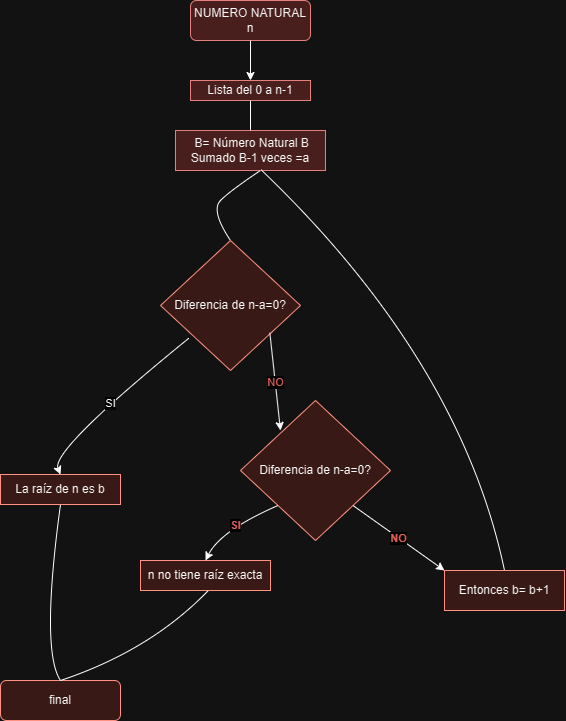

The diagram above was exported from draw.io. Its source (the exported page's mxGraphModel, read from the mxfile embedded in the PNG):
<mxGraphModel dx="2107" dy="675" grid="1" gridSize="10" guides="1" tooltips="1" connect="1" arrows="1" fold="1" page="1" pageScale="1" pageWidth="827" pageHeight="1169" math="0" shadow="0">
  <root>
    <mxCell id="WIyWlLk6GJQsqaUBKTNV-0" />
    <mxCell id="WIyWlLk6GJQsqaUBKTNV-1" parent="WIyWlLk6GJQsqaUBKTNV-0" />
    <mxCell id="WIyWlLk6GJQsqaUBKTNV-3" value="NUMERO NATURAL n" style="rounded=1;whiteSpace=wrap;html=1;fontSize=12;glass=0;strokeWidth=1;shadow=0;fillColor=#f8cecc;strokeColor=#b85450;" parent="WIyWlLk6GJQsqaUBKTNV-1" vertex="1">
      <mxGeometry x="160" y="80" width="120" height="40" as="geometry" />
    </mxCell>
    <mxCell id="PgQYx5XyoMszo40OkryQ-0" value="Lista del 0 a n-1" style="rounded=0;whiteSpace=wrap;html=1;fillColor=#f8cecc;strokeColor=#b85450;" parent="WIyWlLk6GJQsqaUBKTNV-1" vertex="1">
      <mxGeometry x="160" y="160" width="120" height="20" as="geometry" />
    </mxCell>
    <mxCell id="PgQYx5XyoMszo40OkryQ-2" value="" style="endArrow=classic;html=1;rounded=0;exitX=0.5;exitY=1;exitDx=0;exitDy=0;entryX=0.5;entryY=0;entryDx=0;entryDy=0;" parent="WIyWlLk6GJQsqaUBKTNV-1" source="WIyWlLk6GJQsqaUBKTNV-3" target="PgQYx5XyoMszo40OkryQ-0" edge="1">
      <mxGeometry width="50" height="50" relative="1" as="geometry">
        <mxPoint x="210" y="210" as="sourcePoint" />
        <mxPoint x="260" y="160" as="targetPoint" />
      </mxGeometry>
    </mxCell>
    <mxCell id="PgQYx5XyoMszo40OkryQ-4" value="&amp;nbsp;B= Número Natural B Sumado B-1 veces =a" style="rounded=0;whiteSpace=wrap;html=1;fillColor=#f8cecc;strokeColor=#b85450;" parent="WIyWlLk6GJQsqaUBKTNV-1" vertex="1">
      <mxGeometry x="145" y="210" width="150" height="40" as="geometry" />
    </mxCell>
    <mxCell id="PgQYx5XyoMszo40OkryQ-5" value="" style="endArrow=none;html=1;rounded=0;exitX=0.5;exitY=1;exitDx=0;exitDy=0;entryX=0.5;entryY=0;entryDx=0;entryDy=0;" parent="WIyWlLk6GJQsqaUBKTNV-1" source="PgQYx5XyoMszo40OkryQ-0" target="PgQYx5XyoMszo40OkryQ-4" edge="1">
      <mxGeometry width="50" height="50" relative="1" as="geometry">
        <mxPoint x="300" y="160" as="sourcePoint" />
        <mxPoint x="350" y="110" as="targetPoint" />
      </mxGeometry>
    </mxCell>
    <mxCell id="PgQYx5XyoMszo40OkryQ-6" value="" style="endArrow=none;html=1;curved=1;exitX=0.5;exitY=0;exitDx=0;exitDy=0;" parent="WIyWlLk6GJQsqaUBKTNV-1" source="PgQYx5XyoMszo40OkryQ-7" edge="1">
      <mxGeometry width="50" height="50" relative="1" as="geometry">
        <mxPoint x="120" y="370" as="sourcePoint" />
        <mxPoint x="230" y="250" as="targetPoint" />
        <Array as="points">
          <mxPoint x="180" y="290" />
          <mxPoint x="200" y="270" />
        </Array>
      </mxGeometry>
    </mxCell>
    <mxCell id="PgQYx5XyoMszo40OkryQ-7" value="Diferencia de n-a=0?" style="rhombus;whiteSpace=wrap;html=1;fillColor=#fad9d5;strokeColor=#ae4132;" parent="WIyWlLk6GJQsqaUBKTNV-1" vertex="1">
      <mxGeometry x="130" y="320" width="140" height="130" as="geometry" />
    </mxCell>
    <mxCell id="PgQYx5XyoMszo40OkryQ-8" value="" style="endArrow=classic;html=1;exitX=0.201;exitY=0.753;exitDx=0;exitDy=0;exitPerimeter=0;entryX=0.5;entryY=0;entryDx=0;entryDy=0;curved=1;" parent="WIyWlLk6GJQsqaUBKTNV-1" source="PgQYx5XyoMszo40OkryQ-7" target="PgQYx5XyoMszo40OkryQ-12" edge="1">
      <mxGeometry relative="1" as="geometry">
        <mxPoint x="89.99999999999977" y="422.03999999999996" as="sourcePoint" />
        <mxPoint x="32" y="540.0000000000001" as="targetPoint" />
        <Array as="points">
          <mxPoint x="20" y="530" />
        </Array>
      </mxGeometry>
    </mxCell>
    <mxCell id="PgQYx5XyoMszo40OkryQ-9" value="SI" style="edgeLabel;resizable=0;html=1;align=center;verticalAlign=middle;" parent="PgQYx5XyoMszo40OkryQ-8" connectable="0" vertex="1">
      <mxGeometry relative="1" as="geometry" />
    </mxCell>
    <mxCell id="PgQYx5XyoMszo40OkryQ-12" value="La raíz de n es b" style="rounded=0;whiteSpace=wrap;html=1;fillColor=#fad9d5;strokeColor=#ae4132;" parent="WIyWlLk6GJQsqaUBKTNV-1" vertex="1">
      <mxGeometry x="-30" y="554" width="120" height="30" as="geometry" />
    </mxCell>
    <mxCell id="PgQYx5XyoMszo40OkryQ-13" value="" style="endArrow=classic;html=1;rounded=0;exitX=0.781;exitY=0.71;exitDx=0;exitDy=0;exitPerimeter=0;" parent="WIyWlLk6GJQsqaUBKTNV-1" source="PgQYx5XyoMszo40OkryQ-7" edge="1">
      <mxGeometry relative="1" as="geometry">
        <mxPoint x="160" y="440" as="sourcePoint" />
        <mxPoint x="250" y="510" as="targetPoint" />
      </mxGeometry>
    </mxCell>
    <mxCell id="PgQYx5XyoMszo40OkryQ-14" value="&lt;font color=&quot;#ea6b66&quot;&gt;NO&lt;/font&gt;" style="edgeLabel;resizable=0;html=1;align=center;verticalAlign=middle;" parent="PgQYx5XyoMszo40OkryQ-13" connectable="0" vertex="1">
      <mxGeometry relative="1" as="geometry" />
    </mxCell>
    <mxCell id="PgQYx5XyoMszo40OkryQ-17" value="Diferencia de n-a=0?" style="rhombus;whiteSpace=wrap;html=1;fillColor=#fad9d5;strokeColor=#ae4132;" parent="WIyWlLk6GJQsqaUBKTNV-1" vertex="1">
      <mxGeometry x="210" y="480" width="150" height="140" as="geometry" />
    </mxCell>
    <mxCell id="PgQYx5XyoMszo40OkryQ-18" value="" style="endArrow=none;html=1;entryX=0.569;entryY=0.976;entryDx=0;entryDy=0;exitX=0.5;exitY=0;exitDx=0;exitDy=0;curved=1;entryPerimeter=0;" parent="WIyWlLk6GJQsqaUBKTNV-1" source="PgQYx5XyoMszo40OkryQ-29" target="PgQYx5XyoMszo40OkryQ-4" edge="1">
      <mxGeometry width="50" height="50" relative="1" as="geometry">
        <mxPoint x="370" y="450" as="sourcePoint" />
        <mxPoint x="360" y="270" as="targetPoint" />
        <Array as="points">
          <mxPoint x="430" y="440" />
        </Array>
      </mxGeometry>
    </mxCell>
    <mxCell id="PgQYx5XyoMszo40OkryQ-19" value="" style="endArrow=classic;html=1;exitX=1;exitY=1;exitDx=0;exitDy=0;curved=1;entryX=0;entryY=0;entryDx=0;entryDy=0;" parent="WIyWlLk6GJQsqaUBKTNV-1" source="PgQYx5XyoMszo40OkryQ-17" target="PgQYx5XyoMszo40OkryQ-29" edge="1">
      <mxGeometry relative="1" as="geometry">
        <mxPoint x="300" y="600" as="sourcePoint" />
        <mxPoint x="410" y="650" as="targetPoint" />
      </mxGeometry>
    </mxCell>
    <mxCell id="PgQYx5XyoMszo40OkryQ-20" value="NO" style="edgeLabel;resizable=0;html=1;align=center;verticalAlign=middle;fontStyle=1;fontColor=#EA6B66;" parent="PgQYx5XyoMszo40OkryQ-19" connectable="0" vertex="1">
      <mxGeometry relative="1" as="geometry" />
    </mxCell>
    <mxCell id="PgQYx5XyoMszo40OkryQ-21" value="" style="endArrow=classic;html=1;exitX=0;exitY=1;exitDx=0;exitDy=0;entryX=0.5;entryY=0;entryDx=0;entryDy=0;fontStyle=1;curved=1;" parent="WIyWlLk6GJQsqaUBKTNV-1" source="PgQYx5XyoMszo40OkryQ-17" target="PgQYx5XyoMszo40OkryQ-24" edge="1">
      <mxGeometry relative="1" as="geometry">
        <mxPoint x="250" y="630" as="sourcePoint" />
        <mxPoint x="170" y="640" as="targetPoint" />
        <Array as="points">
          <mxPoint x="190" y="610" />
        </Array>
      </mxGeometry>
    </mxCell>
    <mxCell id="PgQYx5XyoMszo40OkryQ-22" value="SI" style="edgeLabel;resizable=0;html=1;align=center;verticalAlign=middle;fontStyle=1;fontColor=#EA6B66;" parent="PgQYx5XyoMszo40OkryQ-21" connectable="0" vertex="1">
      <mxGeometry relative="1" as="geometry" />
    </mxCell>
    <mxCell id="PgQYx5XyoMszo40OkryQ-24" value="n no tiene raíz exacta" style="rounded=0;whiteSpace=wrap;html=1;fillColor=#fad9d5;strokeColor=#ae4132;" parent="WIyWlLk6GJQsqaUBKTNV-1" vertex="1">
      <mxGeometry x="110" y="640" width="130" height="30" as="geometry" />
    </mxCell>
    <mxCell id="PgQYx5XyoMszo40OkryQ-25" value="" style="endArrow=none;html=1;entryX=0.5;entryY=1;entryDx=0;entryDy=0;exitX=0.5;exitY=0;exitDx=0;exitDy=0;curved=1;" parent="WIyWlLk6GJQsqaUBKTNV-1" source="PgQYx5XyoMszo40OkryQ-26" target="PgQYx5XyoMszo40OkryQ-12" edge="1">
      <mxGeometry width="50" height="50" relative="1" as="geometry">
        <mxPoint x="20" y="740" as="sourcePoint" />
        <mxPoint y="710" as="targetPoint" />
        <Array as="points">
          <mxPoint x="10" y="730" />
        </Array>
      </mxGeometry>
    </mxCell>
    <mxCell id="PgQYx5XyoMszo40OkryQ-26" value="final" style="rounded=1;whiteSpace=wrap;html=1;fillColor=#fad9d5;strokeColor=#ae4132;" parent="WIyWlLk6GJQsqaUBKTNV-1" vertex="1">
      <mxGeometry x="-30" y="760" width="120" height="40" as="geometry" />
    </mxCell>
    <mxCell id="PgQYx5XyoMszo40OkryQ-28" value="" style="endArrow=none;html=1;entryX=0.522;entryY=0.999;entryDx=0;entryDy=0;entryPerimeter=0;exitX=0.5;exitY=0;exitDx=0;exitDy=0;curved=1;" parent="WIyWlLk6GJQsqaUBKTNV-1" source="PgQYx5XyoMszo40OkryQ-26" target="PgQYx5XyoMszo40OkryQ-24" edge="1">
      <mxGeometry width="50" height="50" relative="1" as="geometry">
        <mxPoint x="70" y="750" as="sourcePoint" />
        <mxPoint x="120" y="700" as="targetPoint" />
        <Array as="points">
          <mxPoint x="120" y="730" />
        </Array>
      </mxGeometry>
    </mxCell>
    <mxCell id="PgQYx5XyoMszo40OkryQ-29" value="Entonces b= b+1" style="rounded=0;whiteSpace=wrap;html=1;fillColor=#fad9d5;strokeColor=#ae4132;" parent="WIyWlLk6GJQsqaUBKTNV-1" vertex="1">
      <mxGeometry x="414" y="650" width="120" height="40" as="geometry" />
    </mxCell>
  </root>
</mxGraphModel>